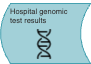

The diagram above was exported from draw.io. Its source (the exported page's mxGraphModel, read from the mxfile embedded in the PNG):
<mxGraphModel dx="1198" dy="292" grid="1" gridSize="10" guides="1" tooltips="1" connect="1" arrows="1" fold="1" page="0" pageScale="1" pageWidth="827" pageHeight="1169" math="0" shadow="0">
  <root>
    <mxCell id="0" />
    <mxCell id="1" parent="0" />
    <mxCell id="brZRnCiEvWGvkuQWzin3-2" value="" style="group" parent="1" vertex="1" connectable="0">
      <mxGeometry x="-500" y="290" width="90" height="62" as="geometry" />
    </mxCell>
    <UserObject label="" tooltip="Test tooltip" id="j9QKLsLDFnhc7_Ao38i7-7">
      <mxCell style="shape=dataStorage;whiteSpace=wrap;html=1;fixedSize=1;size=10;fillColor=#A2D0D8;strokeColor=#45A1B0;fontSize=8;container=0;fontColor=#333333;" parent="brZRnCiEvWGvkuQWzin3-2" vertex="1">
        <mxGeometry y="2" width="90" height="60" as="geometry" />
      </mxCell>
    </UserObject>
    <mxCell id="j9QKLsLDFnhc7_Ao38i7-3" value="&lt;p style=&quot;line-height: 116%; font-size: 7.5px;&quot;&gt;&lt;font color=&quot;#333333&quot;&gt;Hospital genomic test results&lt;/font&gt;&lt;/p&gt;" style="text;html=1;align=left;verticalAlign=middle;whiteSpace=wrap;rounded=0;fontSize=14;spacing=0;container=0;" parent="brZRnCiEvWGvkuQWzin3-2" vertex="1">
      <mxGeometry x="10" width="60" height="30" as="geometry" />
    </mxCell>
    <mxCell id="brZRnCiEvWGvkuQWzin3-1" value="" style="shape=image;verticalLabelPosition=bottom;labelBackgroundColor=default;verticalAlign=top;aspect=fixed;imageAspect=0;image=data:image/png,(base64 omitted: 4768 chars);" parent="brZRnCiEvWGvkuQWzin3-2" vertex="1">
      <mxGeometry x="29" y="28" width="30" height="30" as="geometry" />
    </mxCell>
  </root>
</mxGraphModel>